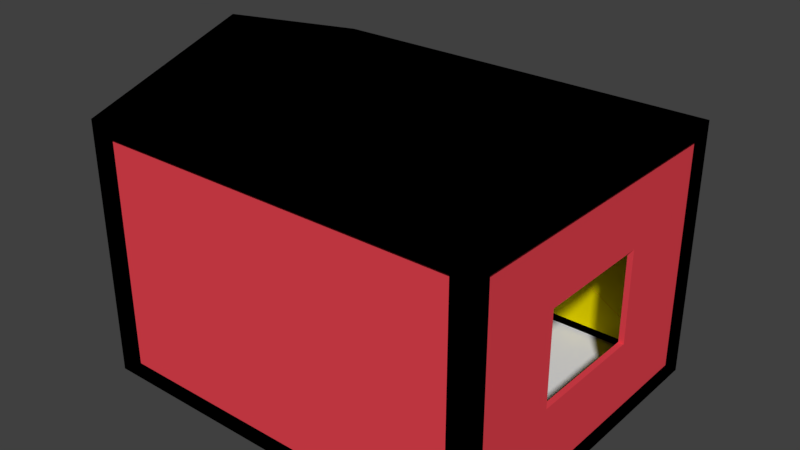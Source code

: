 # Source: house.blend  (saved by Blender 2.79.0; exported with 4.5.12 LTS)
import bpy
from mathutils import Matrix  # noqa: F401  (used for matrix-valued properties, if any)

bpy.ops.wm.read_factory_settings(use_empty=True)
scene = bpy.context.scene
scene.name = 'Scene'

# ---- collections
col_collection_1 = bpy.data.collections.new('Collection 1'); scene.collection.children.link(col_collection_1)

# ---- materials (node trees are filled in below, after node groups)
mat_wood = bpy.data.materials.new('wood')
mat_wood.alpha_threshold = 0.0
mat_wood.use_transparent_shadow = False
mat_wood.diffuse_color = (0.8, 0.05668, 0.07841, 1.0)
mat_wood.roughness = 0.5
mat_inner = bpy.data.materials.new('inner')
mat_inner.alpha_threshold = 0.0
mat_inner.use_transparent_shadow = False
mat_inner.diffuse_color = (0.8, 0.6782, 0.0, 1.0)
mat_inner.roughness = 0.5
mat_frame = bpy.data.materials.new('frame')
mat_frame.alpha_threshold = 0.0
mat_frame.use_transparent_shadow = False
mat_frame.diffuse_color = (0.0, 0.0, 0.0, 1.0)
mat_frame.roughness = 0.5
mat_roofinner = bpy.data.materials.new('roofinner')
mat_roofinner.alpha_threshold = 0.0
mat_roofinner.use_transparent_shadow = False
mat_roofinner.diffuse_color = (0.8, 0.3211, 0.05056, 1.0)
mat_roofinner.roughness = 0.5
mat_roofinner.line_color = (0.0, 0.0, 0.0, 1.0)
mat_floor = bpy.data.materials.new('floor')
mat_floor.alpha_threshold = 0.0
mat_floor.use_transparent_shadow = False
mat_floor.roughness = 0.5

# ---- material node trees

# ---- world
world_world = bpy.data.worlds.new('World'); scene.world = world_world
world_world.color = (0.05088, 0.05088, 0.05088)
world_world.use_sun_shadow = False
world_world.sun_shadow_jitter_overblur = 0.0
world_world.cycles.sampling_method = 'MANUAL'

# ---- meshes
me_cube_022 = bpy.data.meshes.new('Cube.022')
me_cube_022.from_pydata([(-3.394, 3.111, 0.2376), (3.394, 3.111, 0.2376), (-1.336, 3.061, 1.534), (1.336, 3.061, 1.534), (-3.394, 3.011, 0.2337), (3.394, 3.011, 0.2337), (-1.336, 2.961, 1.53), (1.336, 2.961, 1.53)], [], [(1, 0, 2, 3), (5, 7, 6, 4), (0, 1, 5, 4), (3, 2, 6, 7), (2, 0, 4, 6), (1, 3, 7, 5)])
me_cube_022.polygons.foreach_set('material_index', [0, 1, 0, 0, 0, 0])
me_cube_022.materials.append(mat_wood)
me_cube_022.materials.append(mat_inner)
me_cube_022.use_remesh_preserve_volume = False
me_cube_022.use_remesh_preserve_attributes = False
me_cube_022.use_mirror_vertex_groups = False
me_cube_022.update()
me_cube_021 = bpy.data.meshes.new('Cube.021')
me_cube_021.from_pydata([(3.394, 3.111, 4.514), (1.336, 3.061, 3.217), (-0.1324, 3.111, 4.514), (-0.4544, 3.061, 3.217), (3.394, 3.011, 4.518), (1.336, 2.961, 3.221), (-0.1324, 3.011, 4.518), (-0.4544, 2.961, 3.221)], [], [(3, 2, 0, 1), (7, 5, 4, 6), (0, 2, 6, 4), (3, 1, 5, 7), (1, 0, 4, 5), (2, 3, 7, 6)])
me_cube_021.polygons.foreach_set('material_index', [0, 1, 0, 0, 0, 0])
me_cube_021.materials.append(mat_wood)
me_cube_021.materials.append(mat_inner)
me_cube_021.use_remesh_preserve_volume = False
me_cube_021.use_remesh_preserve_attributes = False
me_cube_021.use_mirror_vertex_groups = False
me_cube_021.update()
me_cube_020 = bpy.data.meshes.new('Cube.020')
me_cube_020.from_pydata([(-3.394, 3.111, 4.514), (-3.394, 3.111, 0.2376), (-1.336, 3.061, 3.217), (-1.336, 3.061, 1.534), (-0.1324, 3.111, 4.514), (-0.4544, 3.061, 3.217), (-3.396, 3.011, 4.515), (-3.397, 3.011, 0.2376), (-1.337, 2.961, 3.219), (-1.338, 2.961, 1.534), (-0.1324, 3.011, 4.518), (-0.4544, 2.961, 3.221)], [], [(0, 4, 5, 2), (1, 0, 2, 3), (6, 8, 11, 10), (7, 9, 8, 6), (0, 1, 7, 6), (3, 2, 8, 9), (2, 5, 11, 8), (1, 3, 9, 7), (5, 4, 10, 11), (4, 0, 6, 10)])
me_cube_020.polygons.foreach_set('material_index', [0, 0, 1, 1, 0, 0, 0, 0, 0, 0])
me_cube_020.materials.append(mat_wood)
me_cube_020.materials.append(mat_inner)
me_cube_020.use_remesh_preserve_volume = False
me_cube_020.use_remesh_preserve_attributes = False
me_cube_020.use_mirror_vertex_groups = False
me_cube_020.update()
me_cube_019 = bpy.data.meshes.new('Cube.019')
me_cube_019.from_pydata([(3.394, 3.111, 0.2376), (3.394, 3.111, 4.514), (1.336, 3.061, 1.534), (1.336, 3.061, 3.217), (3.397, 3.011, 0.2376), (3.397, 3.011, 4.514), (1.338, 2.961, 1.534), (1.338, 2.961, 3.217)], [], [(1, 0, 2, 3), (5, 7, 6, 4), (0, 1, 5, 4), (3, 2, 6, 7), (1, 3, 7, 5), (2, 0, 4, 6)])
me_cube_019.polygons.foreach_set('material_index', [0, 1, 0, 0, 0, 0])
me_cube_019.materials.append(mat_wood)
me_cube_019.materials.append(mat_inner)
me_cube_019.use_remesh_preserve_volume = False
me_cube_019.use_remesh_preserve_attributes = False
me_cube_019.use_mirror_vertex_groups = False
me_cube_019.update()
me_cube_018 = bpy.data.meshes.new('Cube.018')
me_cube_018.from_pydata([(3.705, 2.8, 0.2376), (3.705, -2.8, 0.2376), (3.705, 1.12, 1.52), (3.705, -1.12, 1.52), (3.605, 2.8, 0.2376), (3.605, -2.8, 0.2376), (3.605, 1.12, 1.52), (3.605, -1.12, 1.52)], [], [(1, 0, 2, 3), (5, 7, 6, 4), (0, 1, 5, 4), (3, 2, 6, 7), (1, 3, 7, 5), (2, 0, 4, 6)])
me_cube_018.polygons.foreach_set('material_index', [0, 1, 0, 0, 0, 0])
me_cube_018.materials.append(mat_wood)
me_cube_018.materials.append(mat_inner)
me_cube_018.use_remesh_preserve_volume = False
me_cube_018.use_remesh_preserve_attributes = False
me_cube_018.use_mirror_vertex_groups = False
me_cube_018.update()
me_cube_017 = bpy.data.meshes.new('Cube.017')
me_cube_017.from_pydata([(3.705, 2.8, 4.514), (3.705, 2.8, 0.2376), (3.705, 1.12, 3.231), (3.705, 1.12, 1.52), (3.605, 2.8, 4.514), (3.605, 2.8, 0.2376), (3.605, 1.12, 3.231), (3.605, 1.12, 1.52)], [], [(1, 0, 2, 3), (5, 7, 6, 4), (0, 1, 5, 4), (3, 2, 6, 7), (1, 3, 7, 5), (2, 0, 4, 6)])
me_cube_017.polygons.foreach_set('material_index', [0, 1, 0, 0, 0, 0])
me_cube_017.materials.append(mat_wood)
me_cube_017.materials.append(mat_inner)
me_cube_017.use_remesh_preserve_volume = False
me_cube_017.use_remesh_preserve_attributes = False
me_cube_017.use_mirror_vertex_groups = False
me_cube_017.update()
me_cube_016 = bpy.data.meshes.new('Cube.016')
me_cube_016.from_pydata([(3.705, 2.8, 4.514), (3.705, -2.8, 0.2376), (3.705, -2.8, 4.514), (3.705, 1.12, 3.231), (3.705, -1.12, 1.52), (3.705, -1.12, 3.231), (3.705, -0.000382, 4.514), (3.705, -0.0001528, 3.231), (3.605, 2.8, 4.514), (3.605, -2.8, 0.2376), (3.605, -2.8, 4.514), (3.605, 1.12, 3.231), (3.605, -1.12, 1.52), (3.605, -1.12, 3.231), (3.605, -0.000382, 4.514), (3.605, -0.0001528, 3.231)], [], [(2, 1, 4, 5), (6, 2, 5, 7), (0, 6, 7, 3), (10, 13, 12, 9), (14, 15, 13, 10), (8, 11, 15, 14), (2, 6, 14, 10), (1, 2, 10, 9), (7, 5, 13, 15), (5, 4, 12, 13), (4, 1, 9, 12), (0, 3, 11, 8), (6, 0, 8, 14), (3, 7, 15, 11)])
me_cube_016.polygons.foreach_set('material_index', [0, 0, 0, 1, 1, 1, 0, 0, 0, 0, 0, 0, 0, 0])
me_cube_016.materials.append(mat_wood)
me_cube_016.materials.append(mat_inner)
me_cube_016.use_remesh_preserve_volume = False
me_cube_016.use_remesh_preserve_attributes = False
me_cube_016.use_mirror_vertex_groups = False
me_cube_016.update()
me_cube_015 = bpy.data.meshes.new('Cube.015')
me_cube_015.from_pydata([(-3.34, -3.061, 4.48), (3.34, -3.061, 4.48), (3.34, -3.061, 4.17), (-0.1664, -3.061, 3.542), (-3.34, -3.061, 2.973), (-3.34, -2.961, 4.48), (3.34, -2.961, 4.48), (3.34, -2.961, 4.17), (-0.1664, -2.961, 3.542), (-3.34, -2.961, 2.973)], [], [(4, 3, 2, 1, 0), (9, 5, 6, 7, 8), (4, 0, 5, 9), (0, 1, 6, 5), (1, 2, 7, 6), (3, 4, 9, 8), (2, 3, 8, 7)])
me_cube_015.polygons.foreach_set('material_index', [0, 1, 0, 0, 0, 0, 0])
me_cube_015.materials.append(mat_wood)
me_cube_015.materials.append(mat_inner)
me_cube_015.use_remesh_preserve_volume = False
me_cube_015.use_remesh_preserve_attributes = False
me_cube_015.use_mirror_vertex_groups = False
me_cube_015.update()
me_cube_014 = bpy.data.meshes.new('Cube.014')
me_cube_014.from_pydata([(3.34, -3.061, 0.2718), (3.34, -3.061, 4.17), (-0.1664, -3.061, 3.542), (0.2179, -3.061, 0.2718), (3.34, -2.961, 0.2718), (3.34, -2.961, 4.17), (-0.1664, -2.961, 3.542), (0.2179, -2.961, 0.2718)], [], [(0, 1, 2, 3), (4, 7, 6, 5), (1, 0, 4, 5), (0, 3, 7, 4), (3, 2, 6, 7), (2, 1, 5, 6)])
me_cube_014.polygons.foreach_set('material_index', [0, 1, 0, 0, 0, 0])
me_cube_014.materials.append(mat_wood)
me_cube_014.materials.append(mat_inner)
me_cube_014.use_remesh_preserve_volume = False
me_cube_014.use_remesh_preserve_attributes = False
me_cube_014.use_mirror_vertex_groups = False
me_cube_014.update()
me_cube_013 = bpy.data.meshes.new('Cube.013')
me_cube_013.from_pydata([(-3.34, -3.061, 0.2718), (-0.1664, -3.061, 3.542), (-3.34, -3.061, 2.973), (0.2179, -3.061, 0.2718), (-3.34, -2.961, 0.2718), (-0.1664, -2.961, 3.542), (-3.34, -2.961, 2.973), (0.2179, -2.961, 0.2718)], [], [(3, 1, 2, 0), (7, 4, 6, 5), (0, 2, 6, 4), (1, 3, 7, 5), (3, 0, 4, 7), (2, 1, 5, 6)])
me_cube_013.polygons.foreach_set('material_index', [0, 1, 0, 0, 0, 0])
me_cube_013.materials.append(mat_wood)
me_cube_013.materials.append(mat_inner)
me_cube_013.use_remesh_preserve_volume = False
me_cube_013.use_remesh_preserve_attributes = False
me_cube_013.use_mirror_vertex_groups = False
me_cube_013.update()
me_cube_012 = bpy.data.meshes.new('Cube.012')
me_cube_012.from_pydata([(-3.771, 3.111, 4.751), (-3.771, -0.0004245, 5.751), (-1.445, -0.0004245, 5.751), (-2.453, 3.111, 4.751), (-3.771, 3.08, 4.656), (-3.771, -0.03102, 5.656), (-1.445, -0.03102, 5.656), (-2.453, 3.08, 4.656)], [], [(2, 3, 0, 1), (6, 5, 4, 7), (1, 0, 4, 5), (2, 1, 5, 6), (0, 3, 7, 4), (3, 2, 6, 7)])
me_cube_012.polygons.foreach_set('material_index', [0, 1, 0, 0, 0, 0])
me_cube_012.materials.append(mat_frame)
me_cube_012.materials.append(mat_roofinner)
me_cube_012.use_remesh_preserve_volume = False
me_cube_012.use_remesh_preserve_attributes = False
me_cube_012.use_mirror_vertex_groups = False
me_cube_012.update()
me_cube_011 = bpy.data.meshes.new('Cube.011')
me_cube_011.from_pydata([(-1.445, -0.0004245, 5.751), (-2.453, 3.111, 4.751), (1.893, -0.0004245, 5.751), (3.227, 3.111, 4.751), (-0.1164, 3.111, 4.751), (0.06025, -0.0004245, 5.751), (-1.445, -0.03102, 5.656), (-2.453, 3.08, 4.656), (1.893, -0.03102, 5.656), (3.227, 3.08, 4.656), (-0.1164, 3.08, 4.656), (0.06025, -0.03102, 5.656)], [], [(2, 3, 4, 5), (5, 4, 1, 0), (8, 11, 10, 9), (11, 6, 7, 10), (0, 1, 7, 6), (2, 5, 11, 8), (4, 3, 9, 10), (3, 2, 8, 9), (1, 4, 10, 7), (5, 0, 6, 11)])
me_cube_011.polygons.foreach_set('material_index', [0, 0, 1, 1, 0, 0, 0, 0, 0, 0])
me_cube_011.materials.append(mat_frame)
me_cube_011.materials.append(mat_roofinner)
me_cube_011.use_remesh_preserve_volume = False
me_cube_011.use_remesh_preserve_attributes = False
me_cube_011.use_mirror_vertex_groups = False
me_cube_011.update()
me_cube_010 = bpy.data.meshes.new('Cube.010')
me_cube_010.from_pydata([(3.771, -3.111, 4.751), (3.771, 3.111, 4.751), (3.771, -0.0004245, 5.751), (1.893, -0.0004245, 5.751), (1.567, -3.111, 4.751), (3.227, 3.111, 4.751), (3.771, -3.08, 4.656), (3.771, 3.08, 4.656), (3.771, -0.0004214, 5.651), (1.893, 0.005057, 5.651), (1.567, -3.08, 4.656), (3.227, 3.08, 4.656)], [], [(2, 3, 4, 0), (1, 5, 3, 2), (8, 6, 10, 9), (7, 8, 9, 11), (5, 1, 7, 11), (2, 0, 6, 8), (1, 2, 8, 7), (0, 4, 10, 6), (3, 5, 11, 9), (4, 3, 9, 10)])
me_cube_010.polygons.foreach_set('material_index', [0, 0, 1, 1, 0, 0, 0, 0, 0, 0])
me_cube_010.materials.append(mat_frame)
me_cube_010.materials.append(mat_roofinner)
me_cube_010.use_remesh_preserve_volume = False
me_cube_010.use_remesh_preserve_attributes = False
me_cube_010.use_mirror_vertex_groups = False
me_cube_010.update()
me_cube_009 = bpy.data.meshes.new('Cube.009')
me_cube_009.from_pydata([(-0.4216, -3.111, 4.751), (-1.445, -0.0004245, 5.751), (1.893, -0.0004245, 5.751), (1.567, -3.111, 4.751), (0.06025, -0.0004245, 5.751), (-0.4216, -3.08, 4.656), (-1.445, 0.03018, 5.656), (1.893, 0.03018, 5.656), (1.567, -3.08, 4.656), (0.06025, 0.03018, 5.656)], [], [(3, 2, 4, 1, 0), (8, 5, 6, 9, 7), (3, 0, 5, 8), (0, 1, 6, 5), (4, 2, 7, 9), (2, 3, 8, 7), (1, 4, 9, 6)])
me_cube_009.polygons.foreach_set('material_index', [0, 1, 0, 1, 0, 0, 0])
me_cube_009.materials.append(mat_frame)
me_cube_009.materials.append(mat_roofinner)
me_cube_009.use_remesh_preserve_volume = False
me_cube_009.use_remesh_preserve_attributes = False
me_cube_009.use_mirror_vertex_groups = False
me_cube_009.update()
me_cube_008 = bpy.data.meshes.new('Cube.008')
me_cube_008.from_pydata([(-3.771, -3.111, 4.751), (-3.771, -0.0004245, 5.751), (-0.4216, -3.111, 4.751), (-1.445, -0.0004245, 5.751), (-3.771, -3.08, 4.656), (-3.771, 0.03018, 5.656), (-0.4216, -3.08, 4.656), (-1.445, 0.03018, 5.656)], [], [(2, 3, 1, 0), (6, 4, 5, 7), (2, 0, 4, 6), (0, 1, 5, 4), (1, 3, 7, 5), (3, 2, 6, 7)])
me_cube_008.polygons.foreach_set('material_index', [0, 1, 0, 0, 0, 0])
me_cube_008.materials.append(mat_frame)
me_cube_008.materials.append(mat_roofinner)
me_cube_008.use_remesh_preserve_volume = False
me_cube_008.use_remesh_preserve_attributes = False
me_cube_008.use_mirror_vertex_groups = False
me_cube_008.update()
me_cube_007 = bpy.data.meshes.new('Cube.007')
me_cube_007.from_pydata([(-3.705, 0.784, 0.3947), (-3.705, 0.784, 2.789), (-3.705, 1.275, 3.508), (-3.705, 1.457, 0.3423), (-3.605, 0.784, 0.3947), (-3.605, 0.784, 2.789), (-3.605, 1.275, 3.508), (-3.605, 1.457, 0.3423)], [], [(2, 3, 0, 1), (6, 5, 4, 7), (1, 0, 4, 5), (0, 3, 7, 4), (2, 1, 5, 6), (3, 2, 6, 7)])
me_cube_007.polygons.foreach_set('material_index', [0, 1, 0, 0, 0, 0])
me_cube_007.materials.append(mat_wood)
me_cube_007.materials.append(mat_inner)
me_cube_007.use_remesh_preserve_volume = False
me_cube_007.use_remesh_preserve_attributes = False
me_cube_007.use_mirror_vertex_groups = False
me_cube_007.update()
me_cube_006 = bpy.data.meshes.new('Cube.006')
me_cube_006.from_pydata([(-3.705, 2.8, 0.2376), (-3.705, 2.8, 4.514), (-3.705, -0.000382, 4.514), (-3.705, 1.275, 3.508), (-3.705, 1.457, 0.3423), (-3.705, -0.0003225, 4.19), (-3.605, 2.8, 0.2376), (-3.605, 2.8, 4.514), (-3.605, -0.000382, 4.514), (-3.605, 1.275, 3.508), (-3.605, 1.457, 0.3423), (-3.605, -0.0003225, 4.19)], [], [(1, 0, 4, 3), (2, 1, 3, 5), (7, 9, 10, 6), (8, 11, 9, 7), (1, 2, 8, 7), (0, 1, 7, 6), (4, 0, 6, 10), (2, 5, 11, 8), (3, 4, 10, 9), (5, 3, 9, 11)])
me_cube_006.polygons.foreach_set('material_index', [0, 0, 1, 1, 0, 0, 0, 0, 0, 0])
me_cube_006.materials.append(mat_wood)
me_cube_006.materials.append(mat_inner)
me_cube_006.use_remesh_preserve_volume = False
me_cube_006.use_remesh_preserve_attributes = False
me_cube_006.use_mirror_vertex_groups = False
me_cube_006.update()
me_cube_005 = bpy.data.meshes.new('Cube.005')
me_cube_005.from_pydata([(-3.705, 0.784, 2.789), (-3.705, -0.000107, 2.789), (-3.705, 1.275, 3.508), (-3.705, -0.0003225, 4.19), (-3.605, 0.784, 2.789), (-3.605, -0.000107, 2.789), (-3.605, 1.275, 3.508), (-3.605, -0.0003225, 4.19)], [], [(3, 2, 0, 1), (7, 5, 4, 6), (1, 0, 4, 5), (3, 1, 5, 7), (0, 2, 6, 4), (2, 3, 7, 6)])
me_cube_005.polygons.foreach_set('material_index', [0, 1, 0, 0, 0, 0])
me_cube_005.materials.append(mat_wood)
me_cube_005.materials.append(mat_inner)
me_cube_005.use_remesh_preserve_volume = False
me_cube_005.use_remesh_preserve_attributes = False
me_cube_005.use_mirror_vertex_groups = False
me_cube_005.update()
me_cube_004 = bpy.data.meshes.new('Cube.004')
me_cube_004.from_pydata([(-3.705, -2.8, 4.514), (-3.705, -0.784, 2.789), (-3.705, -0.000382, 4.514), (-3.705, -0.000107, 2.789), (-3.705, -1.389, 3.894), (-3.705, -0.0003225, 4.19), (-3.605, -2.8, 4.514), (-3.605, -0.784, 2.789), (-3.605, -0.000382, 4.514), (-3.605, -0.000107, 2.789), (-3.605, -1.389, 3.894), (-3.605, -0.0003225, 4.19)], [], [(0, 2, 5, 4), (4, 5, 3, 1), (6, 10, 11, 8), (10, 7, 9, 11), (4, 1, 7, 10), (2, 0, 6, 8), (1, 3, 9, 7), (3, 5, 11, 9), (0, 4, 10, 6), (5, 2, 8, 11)])
me_cube_004.polygons.foreach_set('material_index', [0, 0, 1, 1, 0, 0, 0, 0, 0, 0])
me_cube_004.materials.append(mat_wood)
me_cube_004.materials.append(mat_inner)
me_cube_004.use_remesh_preserve_volume = False
me_cube_004.use_remesh_preserve_attributes = False
me_cube_004.use_mirror_vertex_groups = False
me_cube_004.update()
me_cube_003 = bpy.data.meshes.new('Cube.003')
me_cube_003.from_pydata([(-3.705, -2.8, 0.2376), (-3.705, -2.8, 4.514), (-3.705, -0.784, 0.3947), (-3.705, -0.784, 2.789), (-3.705, -1.379, 0.3484), (-3.705, -1.389, 3.894), (-3.605, -2.8, 0.2376), (-3.605, -2.8, 4.514), (-3.605, -0.784, 0.3947), (-3.605, -0.784, 2.789), (-3.605, -1.379, 0.3484), (-3.605, -1.389, 3.894)], [], [(0, 1, 5, 4), (4, 5, 3, 2), (6, 10, 11, 7), (10, 8, 9, 11), (1, 0, 6, 7), (2, 3, 9, 8), (3, 5, 11, 9), (0, 4, 10, 6), (4, 2, 8, 10), (5, 1, 7, 11)])
me_cube_003.polygons.foreach_set('material_index', [0, 0, 1, 1, 0, 0, 0, 0, 0, 0])
me_cube_003.materials.append(mat_wood)
me_cube_003.materials.append(mat_inner)
me_cube_003.use_remesh_preserve_volume = False
me_cube_003.use_remesh_preserve_attributes = False
me_cube_003.use_mirror_vertex_groups = False
me_cube_003.update()
me_cube_002 = bpy.data.meshes.new('Cube.002')
me_cube_002.from_pydata([(-3.771, -3.111, 0.0), (-3.771, -3.111, 4.751), (-3.771, 3.111, 0.0), (-3.771, 3.111, 4.751), (3.771, -3.111, 0.0), (3.771, -3.111, 4.751), (3.771, 3.111, 0.0), (3.771, 3.111, 4.751), (-3.394, 3.111, 4.514), (-3.394, 3.111, 0.2376), (3.394, 3.111, 0.2376), (3.394, 3.111, 4.514), (3.771, 2.8, 4.514), (3.771, 2.8, 0.2376), (3.771, -2.8, 0.2376), (3.771, -2.8, 4.514), (-3.394, -3.111, 0.2376), (-3.394, -3.111, 4.514), (3.394, -3.111, 4.514), (3.394, -3.111, 0.2376), (-3.771, 2.8, 0.2376), (-3.771, -2.8, 0.2376), (-3.771, -2.8, 4.514), (-3.771, 2.8, 4.514), (3.705, 2.8, 4.514), (3.705, 2.8, 0.2376), (3.705, -2.8, 0.2376), (3.705, -2.8, 4.514), (-3.705, 2.8, 0.2376), (-3.705, -2.8, 0.2376), (-3.705, -2.8, 4.514), (-3.705, 2.8, 4.514), (-3.34, -3.061, 0.2718), (-3.34, -3.061, 4.48), (3.34, -3.061, 4.48), (3.34, -3.061, 0.2718), (-0.1324, 3.111, 4.514), (-3.705, 0.784, 0.3947), (-3.705, -0.784, 0.3947), (-3.771, -0.0004245, 5.751), (3.771, -0.0004245, 5.751), (3.771, -0.000382, 4.514), (-3.771, -0.000382, 4.514), (3.705, -0.000382, 4.514), (-3.705, -0.000382, 4.514), (3.771, 2.8, 4.514), (3.771, 2.8, 0.2376), (3.771, -2.8, 0.2376), (3.771, -2.8, 4.514), (-3.394, -3.111, 0.2376), (-3.394, -3.111, 4.514), (3.394, -3.111, 4.514), (3.394, -3.111, 0.2376), (-3.705, 2.8, 0.8421), (-3.705, -2.8, 0.8421), (-3.705, -2.8, 4.514), (-3.705, 2.8, 4.514), (3.771, -0.000382, 4.514), (-3.705, -0.000382, 4.514), (-3.705, 1.457, 0.3423), (-3.705, -1.379, 0.3484), (-0.4216, -3.111, 4.751), (3.34, -3.061, 4.17), (-2.453, 3.111, 4.751), (1.567, -3.111, 4.751), (3.227, 3.111, 4.751), (-0.1164, 3.111, 4.751), (-3.34, -3.061, 2.973), (0.2179, -3.061, 0.2718), (-3.714, -3.053, 0.05773), (-3.695, -3.047, 4.751), (-3.714, 3.053, 0.05773), (-3.695, 3.047, 4.751), (3.714, -3.053, 0.05773), (3.695, -3.047, 4.751), (3.714, 3.053, 0.05773), (3.695, 3.047, 4.751), (-3.394, 3.011, 4.514), (-3.394, 3.011, 0.2376), (3.394, 3.011, 0.2376), (3.394, 3.011, 4.514), (3.681, 2.83, 4.544), (3.681, 2.83, 0.2074), (3.681, -2.83, 0.2074), (3.681, -2.83, 4.544), (-3.407, -3.012, 0.2263), (-3.407, -3.012, 4.525), (3.407, -3.012, 4.525), (3.407, -3.012, 0.2263), (-3.681, 2.83, 0.2074), (-3.681, -2.83, 0.2074), (-3.681, -2.83, 4.544), (-3.681, 2.83, 4.544), (3.705, 2.871, 4.584), (3.705, 2.871, 0.1669), (3.705, -2.871, 0.1669), (3.705, -2.871, 4.584), (-3.702, 2.87, 0.1669), (-3.702, -2.87, 0.1669), (-3.705, -2.871, 4.584), (-3.705, 2.871, 4.584), (-3.377, -2.984, 0.2195), (-3.377, -2.984, 4.532), (3.377, -2.984, 4.532), (3.377, -2.984, 0.2195), (-0.1324, 3.011, 4.514), (-3.605, 0.784, 0.3947), (-3.605, -0.784, 0.3947), (-3.671, -0.0004245, 5.751), (3.671, -0.0004245, 5.751), (3.701, -0.000382, 4.584), (-3.701, -0.000382, 4.584), (3.705, -0.000382, 4.614), (-3.705, -0.000382, 4.614), (3.714, 2.757, 4.444), (3.691, 2.74, 0.2325), (3.691, -2.74, 0.2325), (3.714, -2.757, 4.444), (-3.321, -3.043, 0.2324), (-3.342, -3.063, 4.444), (3.342, -3.063, 4.444), (3.321, -3.043, 0.2324), (-3.771, 2.871, 0.1669), (-3.771, -2.871, 0.1669), (-3.771, -2.871, 4.584), (-3.771, 2.871, 4.584), (-3.705, 2.871, 0.1669), (-3.705, -2.871, 0.1669), (-3.705, -2.871, 4.584), (-3.705, 2.871, 4.584), (3.707, -0.0003759, 4.437), (-3.771, -0.000382, 4.614), (-3.705, -0.000382, 4.614), (-3.605, 1.457, 0.3423), (-3.605, -1.379, 0.3484), (-0.4216, -3.011, 4.751), (3.408, -2.987, 4.17), (-2.453, 3.011, 4.751), (1.567, -3.011, 4.751), (3.227, 3.011, 4.751), (-0.1164, 3.011, 4.751), (-3.408, -2.987, 2.973), (0.2179, -3.004, 0.1894)], [(45, 46), (47, 46), (57, 48), (48, 47), (49, 50), (51, 52), (49, 52), (51, 50), (45, 57), (114, 115), (116, 115), (130, 117), (117, 116), (118, 119), (120, 121), (118, 121), (120, 119), (114, 130)], [(3, 2, 20, 23), (3, 63, 66, 65, 7, 11, 36, 8), (4, 6, 13, 14), (1, 0, 16, 17), (2, 3, 8, 9), (7, 6, 10, 11), (6, 2, 9, 10), (20, 21, 29, 28), (40, 5, 15, 41), (6, 7, 12, 13), (5, 4, 14, 15), (19, 18, 34, 62, 35), (0, 4, 19, 16), (5, 64, 61, 1, 17, 18), (4, 5, 18, 19), (42, 23, 31, 44), (0, 1, 22, 21), (39, 3, 23, 42), (2, 0, 21, 20), (15, 14, 26, 27), (14, 13, 25, 26), (23, 20, 28, 31), (21, 22, 30, 29), (41, 15, 27, 43), (13, 12, 24, 25), (16, 19, 35, 68, 32), (17, 16, 32, 67, 33), (18, 17, 33, 34), (28, 29, 60, 38, 37, 59), (12, 41, 43, 24), (1, 39, 42, 22), (22, 42, 44, 30), (7, 40, 41, 12), (72, 92, 89, 71), (72, 77, 105, 80, 76, 139, 140, 137), (73, 83, 82, 75), (70, 86, 85, 69), (71, 69, 73, 75), (71, 78, 77, 72), (76, 80, 79, 75), (75, 79, 78, 71), (109, 110, 84, 74), (75, 82, 81, 76), (74, 84, 83, 73), (88, 104, 136, 103, 87), (69, 85, 88, 73), (74, 87, 86, 70, 135, 138), (73, 88, 87, 74), (111, 113, 100, 92), (69, 90, 91, 70), (108, 111, 92, 72), (84, 96, 95, 83), (83, 95, 94, 82), (92, 100, 97, 89), (90, 98, 99, 91), (110, 112, 96, 84), (82, 94, 93, 81), (85, 101, 142, 104, 88), (86, 102, 141, 101, 85), (87, 103, 102, 86), (81, 93, 112, 110), (70, 91, 111, 108), (91, 99, 113, 111), (76, 81, 110, 109), (131, 132, 129, 125), (125, 129, 126, 122), (123, 127, 128, 124), (124, 128, 132, 131), (3, 39, 108, 72), (7, 65, 139, 76), (5, 40, 109, 74), (1, 61, 135, 70), (9, 8, 77, 78), (10, 9, 78, 79), (36, 11, 80, 105), (11, 10, 79, 80), (25, 24, 93, 94), (26, 25, 94, 95), (43, 27, 96, 112), (27, 26, 95, 96), (29, 30, 99, 98), (44, 31, 100, 113), (31, 28, 97, 100), (33, 67, 141, 102), (35, 62, 136, 104), (68, 35, 104, 142), (34, 33, 102, 103), (8, 36, 105, 77), (37, 38, 107, 106), (59, 37, 106, 133), (60, 29, 98, 134), (39, 1, 70, 108), (40, 7, 76, 109), (24, 43, 112, 93), (30, 44, 113, 99), (54, 55, 128, 127), (58, 56, 129, 132), (56, 53, 126, 129), (55, 58, 132, 128), (28, 59, 133, 97), (38, 60, 134, 107), (61, 64, 138, 135), (67, 32, 101, 141), (63, 3, 72, 137), (62, 34, 103, 136), (64, 5, 74, 138), (65, 66, 140, 139), (32, 68, 142, 101), (66, 63, 137, 140)])
me_cube_002.polygons.foreach_set('material_index', [1, 1, 1, 1, 1, 1, 1, 1, 1, 1, 1, 1, 1, 1, 1, 1, 1, 1, 1, 1, 1, 1, 1, 1, 1, 1, 1, 1, 0, 1, 1, 1, 1, 1, 1, 1, 1, 2, 1, 1, 1, 1, 1, 1, 1, 1, 1, 1, 1, 1, 1, 1, 1, 1, 1, 1, 1, 1, 1, 1, 1, 1, 1, 1, 0, 0, 0, 0, 1, 1, 1, 1, 1, 1, 1, 1, 1, 1, 1, 1, 1, 1, 1, 1, 1, 1, 1, 1, 0, 1, 1, 1, 1, 1, 1, 0, 0, 0, 0, 1, 1, 1, 1, 1, 1, 1, 1, 1, 1])
me_cube_002.materials.append(mat_wood)
me_cube_002.materials.append(mat_frame)
me_cube_002.materials.append(mat_floor)
me_cube_002.materials.append(mat_inner)
me_cube_002.use_remesh_preserve_volume = False
me_cube_002.use_remesh_preserve_attributes = False
me_cube_002.use_mirror_vertex_groups = False
me_cube_002.update()

# ---- objects
ob_cube_parts_020 = bpy.data.objects.new('Cube_parts.020', me_cube_022)
ob_cube_parts_019 = bpy.data.objects.new('Cube_parts.019', me_cube_021)
ob_cube_parts_018 = bpy.data.objects.new('Cube_parts.018', me_cube_020)
ob_cube_parts_017 = bpy.data.objects.new('Cube_parts.017', me_cube_019)
ob_cube_parts_016 = bpy.data.objects.new('Cube_parts.016', me_cube_018)
ob_cube_parts_015 = bpy.data.objects.new('Cube_parts.015', me_cube_017)
ob_cube_parts_014 = bpy.data.objects.new('Cube_parts.014', me_cube_016)
ob_cube_parts_013 = bpy.data.objects.new('Cube_parts.013', me_cube_015)
ob_cube_parts_012 = bpy.data.objects.new('Cube_parts.012', me_cube_014)
ob_cube_parts_011 = bpy.data.objects.new('Cube_parts.011', me_cube_013)
ob_cube_parts_010 = bpy.data.objects.new('Cube_parts.010', me_cube_012)
ob_cube_parts_009 = bpy.data.objects.new('Cube_parts.009', me_cube_011)
ob_cube_parts_008 = bpy.data.objects.new('Cube_parts.008', me_cube_010)
ob_cube_parts_007 = bpy.data.objects.new('Cube_parts.007', me_cube_009)
ob_cube_parts_006 = bpy.data.objects.new('Cube_parts.006', me_cube_008)
ob_cube_parts_005 = bpy.data.objects.new('Cube_parts.005', me_cube_007)
ob_cube_parts_004 = bpy.data.objects.new('Cube_parts.004', me_cube_006)
ob_cube_parts_003 = bpy.data.objects.new('Cube_parts.003', me_cube_005)
ob_cube_parts_002 = bpy.data.objects.new('Cube_parts.002', me_cube_004)
ob_cube_parts_001 = bpy.data.objects.new('Cube_parts.001', me_cube_003)
ob_cube_parts = bpy.data.objects.new('Cube_parts', me_cube_002)

# ---- transforms, parenting, visibility, modifiers, constraints
ob_cube_parts_020.location = (0.0, 0.0, 0.0)
ob_cube_parts_020.lineart.crease_threshold = 0.0
ob_cube_parts_019.location = (0.0, 0.0, 0.0)
ob_cube_parts_019.lineart.crease_threshold = 0.0
ob_cube_parts_018.location = (0.0, 0.0, 0.0)
ob_cube_parts_018.lineart.crease_threshold = 0.0
ob_cube_parts_017.location = (0.0, 0.0, 0.0)
ob_cube_parts_017.lineart.crease_threshold = 0.0
ob_cube_parts_016.location = (0.0, 0.0, 0.0)
ob_cube_parts_016.lineart.crease_threshold = 0.0
ob_cube_parts_015.location = (0.0, 0.0, 0.0)
ob_cube_parts_015.lineart.crease_threshold = 0.0
ob_cube_parts_014.location = (0.0, 0.0, 0.0)
ob_cube_parts_014.lineart.crease_threshold = 0.0
ob_cube_parts_013.location = (0.0, 0.0, 0.0)
ob_cube_parts_013.lineart.crease_threshold = 0.0
ob_cube_parts_012.location = (0.0, 0.0, 0.0)
ob_cube_parts_012.lineart.crease_threshold = 0.0
ob_cube_parts_011.location = (0.0, 0.0, 0.0)
ob_cube_parts_011.lineart.crease_threshold = 0.0
ob_cube_parts_010.location = (0.0, 0.0, 0.0)
ob_cube_parts_010.lineart.crease_threshold = 0.0
ob_cube_parts_009.location = (0.0, 0.0, 0.0)
ob_cube_parts_009.lineart.crease_threshold = 0.0
ob_cube_parts_008.location = (0.0, 0.0, 0.0)
ob_cube_parts_008.lineart.crease_threshold = 0.0
ob_cube_parts_007.location = (0.0, 0.0, 0.0)
ob_cube_parts_007.lineart.crease_threshold = 0.0
ob_cube_parts_006.location = (0.0, 0.0, 0.0)
ob_cube_parts_006.lineart.crease_threshold = 0.0
ob_cube_parts_005.location = (0.0, 0.0, 0.0)
ob_cube_parts_005.lineart.crease_threshold = 0.0
ob_cube_parts_004.location = (0.0, 0.0, 0.0)
ob_cube_parts_004.lineart.crease_threshold = 0.0
ob_cube_parts_003.location = (0.0, 0.0, 0.0)
ob_cube_parts_003.lineart.crease_threshold = 0.0
ob_cube_parts_002.location = (0.0, 0.0, 0.0)
ob_cube_parts_002.lineart.crease_threshold = 0.0
ob_cube_parts_001.location = (0.0, 0.0, 0.0)
ob_cube_parts_001.lineart.crease_threshold = 0.0
ob_cube_parts.location = (0.0, 0.0, 0.0)
ob_cube_parts.lineart.crease_threshold = 0.0

# ---- collection membership
col_collection_1.objects.link(ob_cube_parts_020)
col_collection_1.objects.link(ob_cube_parts_019)
col_collection_1.objects.link(ob_cube_parts_018)
col_collection_1.objects.link(ob_cube_parts_017)
col_collection_1.objects.link(ob_cube_parts_016)
col_collection_1.objects.link(ob_cube_parts_015)
col_collection_1.objects.link(ob_cube_parts_014)
col_collection_1.objects.link(ob_cube_parts_013)
col_collection_1.objects.link(ob_cube_parts_012)
col_collection_1.objects.link(ob_cube_parts_011)
col_collection_1.objects.link(ob_cube_parts_010)
col_collection_1.objects.link(ob_cube_parts_009)
col_collection_1.objects.link(ob_cube_parts_008)
col_collection_1.objects.link(ob_cube_parts_007)
col_collection_1.objects.link(ob_cube_parts_006)
col_collection_1.objects.link(ob_cube_parts_005)
col_collection_1.objects.link(ob_cube_parts_004)
col_collection_1.objects.link(ob_cube_parts_003)
col_collection_1.objects.link(ob_cube_parts_002)
col_collection_1.objects.link(ob_cube_parts_001)
col_collection_1.objects.link(ob_cube_parts)

# ---- scene / render settings (as saved in the file)
scene.frame_start = 1; scene.frame_end = 250; scene.frame_set(1)
scene.render.engine = 'BLENDER_EEVEE_NEXT'
scene.render.resolution_percentage = 50
scene.render.dither_intensity = 0.0
scene.cycles.use_denoising = False
scene.cycles.samples = 128
scene.cycles.sampling_pattern = 'TABULATED_SOBOL'
scene.cycles.use_adaptive_sampling = False
scene.cycles.use_light_tree = False
scene.cycles.blur_glossy = 0.0
scene.cycles.sample_clamp_indirect = 0.0
scene.view_settings.view_transform = 'Standard'
bpy.context.view_layer.update()

# ---- added for rendering (the .blend has no active camera and no usable light): camera, sun
cam_auto = bpy.data.cameras.new('AutoCamera')
cam_auto.lens = 50.0
cam_auto.sensor_width = 36.0
cam_auto.clip_end = 1000.0
ob_auto_camera = bpy.data.objects.new('AutoCamera', cam_auto)
scene.collection.objects.link(ob_auto_camera)
ob_auto_camera.location = (10.4957, -12.5948, 11.2722)
ob_auto_camera.rotation_euler = (1.09748, -7.21219e-08, 0.694738)
scene.camera = ob_auto_camera
light_auto_sun = bpy.data.lights.new('AutoSun', 'SUN')
light_auto_sun.energy = 3.0
light_auto_sun.angle = 0.0523599
ob_auto_sun = bpy.data.objects.new('AutoSun', light_auto_sun)
scene.collection.objects.link(ob_auto_sun)
ob_auto_sun.rotation_euler = (0.872665, 0.174533, 0.523599)
bpy.context.view_layer.update()
